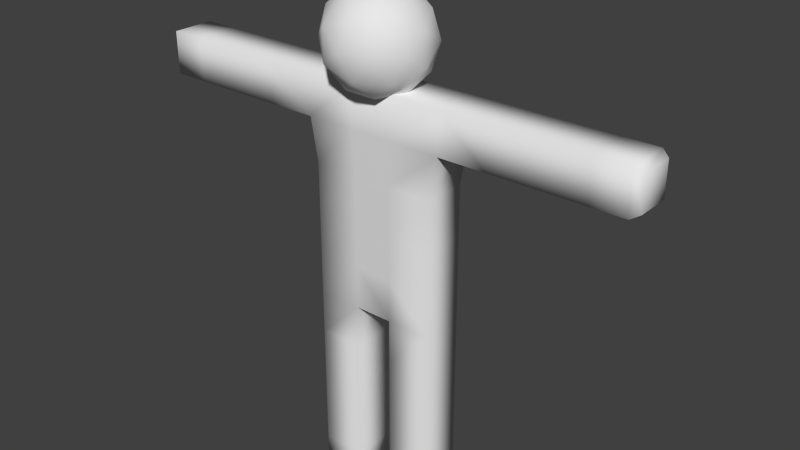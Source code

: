 # Source: StickMan_mint.blend  (saved by Blender 2.73.7; exported with 4.5.12 LTS)
import bpy
from mathutils import Matrix  # noqa: F401  (used for matrix-valued properties, if any)

bpy.ops.wm.read_factory_settings(use_empty=True)
scene = bpy.context.scene
scene.name = 'Scene'

# ---- collections
col_collection_1 = bpy.data.collections.new('Collection 1'); scene.collection.children.link(col_collection_1)

# ---- materials (node trees are filled in below, after node groups)
mat_material = bpy.data.materials.new('Material')
mat_material.alpha_threshold = 0.0
mat_material.use_transparent_shadow = False
mat_material.roughness = 0.5
mat_material.line_color = (0.0, 0.0, 0.0, 1.0)

# ---- material node trees

# ---- world
world_world = bpy.data.worlds.new('World'); scene.world = world_world
world_world.color = (0.05088, 0.05088, 0.05088)
world_world.use_sun_shadow = False
world_world.sun_shadow_jitter_overblur = 0.0
world_world.cycles.sampling_method = 'MANUAL'
world_world.cycles.sample_map_resolution = 256

# ---- meshes
me_cube = bpy.data.meshes.new('Cube')
me_cube.from_pydata([(-0.3504, -0.3022, -0.3), (-0.3504, -0.9022, -0.3), (-0.9768, -0.9022, -0.3), (-0.9768, -0.3022, -0.3), (-0.3504, -0.3022, 0.3), (-0.3504, -0.9022, 0.3), (-0.9768, -0.9022, 0.3), (-0.9768, -0.3022, 0.3), (-0.3504, 0.2978, -0.3), (-0.9768, 0.2978, -0.3), (-0.3504, 0.2978, 0.3), (-0.9768, 0.2978, 0.3), (-0.3504, 0.8978, -0.3), (-0.9768, 0.8978, -0.3), (-0.3504, 0.8978, 0.3), (-0.9768, 0.8978, 0.3), (-0.3504, 1.498, -0.3), (-0.9768, 1.498, -0.3), (-0.3504, 1.498, 0.3), (-0.9768, 1.498, 0.3), (-0.3504, 2.098, -0.3), (-0.9768, 2.098, -0.3), (-0.3504, 2.098, 0.3), (-0.9768, 2.098, 0.3), (0.1867, 1.498, -0.3), (0.1867, 1.498, 0.3), (0.1867, 2.098, -0.3), (0.1867, 2.098, 0.3), (0.8131, 1.498, -0.3), (0.8131, 1.498, 0.3), (0.8131, 2.098, -0.3), (0.8131, 2.098, 0.3), (0.1867, 0.8978, -0.3), (0.1867, 0.8978, 0.3), (0.8131, 0.8978, -0.3), (0.8131, 0.8978, 0.3), (0.1867, 0.2978, -0.3), (0.1867, 0.2978, 0.3), (0.8131, 0.2978, -0.3), (0.8131, 0.2978, 0.3), (0.1867, -0.3022, -0.3), (0.1867, -0.3022, 0.3), (0.8131, -0.3022, -0.3), (0.8131, -0.3022, 0.3), (0.1867, -0.9022, -0.3), (0.1867, -0.9022, 0.3), (0.8131, -0.9022, -0.3), (0.8131, -0.9022, 0.3), (-0.3504, 2.698, -0.3), (-0.9768, 2.698, -0.3), (-0.3504, 2.698, 0.3), (-0.9768, 2.698, 0.3), (0.1867, 2.698, -0.3), (0.1867, 2.698, 0.3), (0.8131, 2.698, -0.3), (0.8131, 2.698, 0.3), (-0.3551, 3.398, -0.3), (-0.976, 3.398, -0.3), (-0.3504, 3.398, 0.3), (-0.9768, 3.398, 0.3), (0.2011, 3.398, -0.3), (0.1867, 3.398, 0.3), (0.8131, 3.398, -0.3), (0.8131, 3.398, 0.3), (-0.3838, 3.998, -0.3), (-1.084, 3.998, -0.3), (-0.3838, 3.998, 0.3), (-1.084, 3.998, 0.3), (0.2162, 3.998, -0.3), (0.2162, 3.998, 0.3), (0.916, 3.998, -0.3), (0.916, 3.998, 0.3), (-0.3838, 4.598, -0.3), (-1.084, 4.598, -0.3), (-0.3838, 4.598, 0.3), (-1.084, 4.598, 0.3), (0.2162, 4.598, -0.3), (0.2162, 4.598, 0.3), (0.916, 4.598, -0.3), (0.916, 4.598, 0.3), (-1.75, 3.998, -0.3), (-1.75, 3.998, 0.3), (-1.75, 4.598, -0.3), (-1.75, 4.598, 0.3), (-2.417, 3.998, -0.3), (-2.417, 3.998, 0.3), (-2.417, 4.598, -0.3), (-2.417, 4.598, 0.3), (-3.083, 3.998, -0.3), (-3.083, 3.998, 0.3), (-3.083, 4.598, -0.3), (-3.083, 4.598, 0.3), (-3.67, 4.094, -0.2042), (-3.67, 4.094, 0.2042), (-3.67, 4.502, -0.2042), (-3.67, 4.502, 0.2042), (1.582, 3.998, -0.3), (1.582, 3.998, 0.3), (1.582, 4.598, -0.3), (1.582, 4.598, 0.3), (2.249, 3.998, -0.3), (2.249, 3.998, 0.3), (2.249, 4.598, -0.3), (2.249, 4.598, 0.3), (2.915, 3.998, -0.3), (2.915, 3.998, 0.3), (2.915, 4.598, -0.3), (2.915, 4.598, 0.3), (3.503, 4.061, -0.2364), (3.503, 4.061, 0.2364), (3.503, 4.534, -0.2364), (3.503, 4.534, 0.2364), (-0.3504, -1.502, -0.3), (-0.9768, -1.502, -0.3), (-0.3504, -1.502, 0.3), (-0.9768, -1.502, 0.3), (0.1867, -1.502, -0.3), (0.1867, -1.502, 0.3), (0.8131, -1.502, -0.3), (0.8131, -1.502, 0.3), (-0.1048, 5.164, -0.6162), (0.4223, 4.781, -0.2135), (-0.3061, 4.544, -0.2135), (-0.7563, 5.164, -0.2135), (-0.3061, 5.783, -0.2135), (0.4223, 5.547, -0.2135), (0.09656, 4.544, 0.438), (-0.6319, 4.781, 0.438), (-0.6319, 5.547, 0.438), (0.09656, 5.783, 0.438), (0.5467, 5.164, 0.438), (-0.1048, 5.164, 0.8406), (-0.2231, 4.8, -0.5074), (0.205, 4.939, -0.5074), (0.08671, 4.575, -0.2707), (0.5149, 5.164, -0.2707), (0.205, 5.389, -0.5074), (-0.4877, 5.164, -0.5074), (-0.6061, 4.8, -0.2707), (-0.2231, 5.528, -0.5074), (-0.6061, 5.528, -0.2707), (0.08671, 5.753, -0.2707), (0.588, 4.939, 0.1122), (0.588, 5.389, 0.1122), (-0.1048, 4.435, 0.1122), (0.3234, 4.575, 0.1122), (-0.7975, 4.939, 0.1122), (-0.5329, 4.575, 0.1122), (-0.5329, 5.753, 0.1122), (-0.7975, 5.389, 0.1122), (0.3234, 5.753, 0.1122), (-0.1048, 5.892, 0.1122), (0.3965, 4.8, 0.4952), (-0.2962, 4.575, 0.4952), (-0.7244, 5.164, 0.4952), (-0.2962, 5.753, 0.4952), (0.3965, 5.528, 0.4952), (0.01357, 4.8, 0.7319), (0.2782, 5.164, 0.7319), (-0.4146, 4.939, 0.7319), (-0.4146, 5.389, 0.7319), (0.01357, 5.528, 0.7319), (-3.565, 4.598, -0.3), (-3.565, 3.998, -0.3), (-3.565, 3.998, 0.3), (-3.565, 4.598, 0.3), (3.393, 3.998, -0.3), (3.393, 4.598, -0.3), (3.393, 4.598, 0.3), (3.393, 3.998, 0.3)], [], [(0, 1, 2, 3), (4, 7, 6, 5), (0, 4, 5, 1), (44, 46, 118, 116), (2, 6, 7, 3), (7, 4, 10, 11), (11, 10, 14, 15), (3, 7, 11, 9), (4, 0, 8, 10), (0, 3, 9, 8), (15, 14, 18, 19), (9, 11, 15, 13), (10, 8, 12, 14), (8, 9, 13, 12), (19, 18, 22, 23), (13, 15, 19, 17), (14, 12, 16, 18), (12, 13, 17, 16), (31, 30, 54, 55), (17, 19, 23, 21), (16, 20, 26, 24), (16, 17, 21, 20), (24, 26, 30, 28), (22, 18, 25, 27), (30, 26, 52, 54), (18, 16, 24, 25), (29, 28, 30, 31), (27, 25, 29, 31), (27, 31, 55, 53), (29, 25, 33, 35), (35, 33, 37, 39), (24, 28, 34, 32), (28, 29, 35, 34), (25, 24, 32, 33), (39, 37, 41, 43), (32, 34, 38, 36), (34, 35, 39, 38), (33, 32, 36, 37), (43, 41, 45, 47), (36, 38, 42, 40), (38, 39, 43, 42), (37, 36, 40, 41), (47, 45, 117, 119), (40, 42, 46, 44), (42, 43, 47, 46), (41, 40, 44, 45), (55, 54, 62, 63), (54, 52, 60, 62), (53, 55, 63, 61), (22, 27, 53, 50), (26, 20, 48, 52), (23, 22, 50, 51), (21, 23, 51, 49), (20, 21, 49, 48), (63, 62, 70, 71), (62, 60, 68, 70), (61, 63, 71, 69), (50, 53, 61, 58), (52, 48, 56, 60), (51, 50, 58, 59), (49, 51, 59, 57), (48, 49, 57, 56), (70, 78, 98, 96), (70, 68, 76, 78), (69, 71, 79, 77), (58, 61, 69, 66), (60, 56, 64, 68), (59, 58, 66, 67), (57, 59, 67, 65), (56, 57, 65, 64), (74, 72, 73, 75), (72, 74, 77, 76), (76, 77, 79, 78), (66, 69, 77, 74), (68, 64, 72, 76), (67, 66, 74, 75), (73, 65, 80, 82), (64, 65, 73, 72), (82, 80, 84, 86), (67, 75, 83, 81), (75, 73, 82, 83), (65, 67, 81, 80), (86, 84, 88, 90), (81, 83, 87, 85), (83, 82, 86, 87), (80, 81, 85, 84), (162, 163, 92, 94), (85, 87, 91, 89), (87, 86, 90, 91), (84, 85, 89, 88), (92, 93, 95, 94), (164, 165, 95, 93), (165, 162, 94, 95), (163, 164, 93, 92), (96, 98, 102, 100), (78, 79, 99, 98), (71, 70, 96, 97), (79, 71, 97, 99), (100, 102, 106, 104), (98, 99, 103, 102), (97, 96, 100, 101), (99, 97, 101, 103), (166, 167, 110, 108), (102, 103, 107, 106), (101, 100, 104, 105), (103, 101, 105, 107), (109, 108, 110, 111), (167, 168, 111, 110), (169, 166, 108, 109), (168, 169, 109, 111), (112, 114, 115, 113), (117, 116, 118, 119), (46, 47, 119, 118), (45, 44, 116, 117), (5, 6, 115, 114), (6, 2, 113, 115), (1, 5, 114, 112), (2, 1, 112, 113), (120, 133, 132), (121, 133, 135), (120, 132, 137), (120, 137, 139), (120, 139, 136), (121, 135, 142), (122, 134, 144), (123, 138, 146), (124, 140, 148), (125, 141, 150), (121, 142, 145), (122, 144, 147), (123, 146, 149), (124, 148, 151), (125, 150, 143), (126, 152, 157), (127, 153, 159), (128, 154, 160), (129, 155, 161), (130, 156, 158), (132, 134, 122), (132, 133, 134), (133, 121, 134), (135, 136, 125), (135, 133, 136), (133, 120, 136), (137, 138, 123), (137, 132, 138), (132, 122, 138), (139, 140, 124), (139, 137, 140), (137, 123, 140), (136, 141, 125), (136, 139, 141), (139, 124, 141), (142, 143, 130), (142, 135, 143), (135, 125, 143), (144, 145, 126), (144, 134, 145), (134, 121, 145), (146, 147, 127), (146, 138, 147), (138, 122, 147), (148, 149, 128), (148, 140, 149), (140, 123, 149), (150, 151, 129), (150, 141, 151), (141, 124, 151), (145, 152, 126), (145, 142, 152), (142, 130, 152), (147, 153, 127), (147, 144, 153), (144, 126, 153), (149, 154, 128), (149, 146, 154), (146, 127, 154), (151, 155, 129), (151, 148, 155), (148, 128, 155), (143, 156, 130), (143, 150, 156), (150, 129, 156), (157, 158, 131), (157, 152, 158), (152, 130, 158), (159, 157, 131), (159, 153, 157), (153, 126, 157), (160, 159, 131), (160, 154, 159), (154, 127, 159), (161, 160, 131), (161, 155, 160), (155, 128, 160), (158, 161, 131), (158, 156, 161), (156, 129, 161), (90, 88, 163, 162), (89, 91, 165, 164), (91, 90, 162, 165), (88, 89, 164, 163), (104, 106, 167, 166), (106, 107, 168, 167), (105, 104, 166, 169), (107, 105, 169, 168)])
me_cube.polygons.foreach_set('use_smooth', [True] * 206)
me_cube.materials.append(mat_material)
me_cube.use_remesh_preserve_volume = False
me_cube.use_remesh_preserve_attributes = False
me_cube.use_mirror_vertex_groups = False
me_cube.update()
arm_armature = bpy.data.armatures.new('Armature')  # bones are not reproduced

# ---- objects
ob_armature = bpy.data.objects.new('Armature', arm_armature)
ob_cube = bpy.data.objects.new('Cube', me_cube)

# ---- transforms, parenting, visibility, modifiers, constraints
ob_armature.location = (0.0, 0.0, 0.0)
ob_armature.show_in_front = True
ob_armature.lineart.crease_threshold = 0.0
ob_cube.parent = ob_armature
ob_cube.location = (0.0, 0.0, 0.0)
ob_cube.rotation_euler = (1.571, -0.0, 0.0)
ob_cube.scale = (0.4178, 0.4178, 0.4178)
ob_cube.lock_rotations_4d = False
ob_cube.empty_display_type = 'ARROWS'
ob_cube.lineart.crease_threshold = 0.0
_vg = ob_cube.vertex_groups.new(name='Hip_L')
for _i, _w in zip([20, 22, 24, 25, 26, 27, 28, 29, 30, 31, 48, 52, 53, 54, 55], [0.0, 0.0, 0.06163, 0.0574, 0.0, 0.0, 0.01937, 0.0272, 0.04963, 0.04864, 0.0, 0.0, 0.0, 0.0, 0.0]): _vg.add([_i], _w, 'REPLACE')
_vg = ob_cube.vertex_groups.new(name='Thigh_L')
for _i, _w in zip([16, 18, 24, 25, 26, 27, 28, 29, 30, 31, 32, 33, 34, 35, 36, 37, 38, 39, 40, 41, 42, 43, 53, 54, 55], [0.05716, 0.06641, 0.859, 0.8668, 0.0, 0.0, 0.7749, 0.7586, 0.0, 0.0, 0.9921, 0.9907, 0.993, 0.9909, 0.9589, 0.9496, 0.9362, 0.93, 0.03166, 0.05004, 0.06365, 0.06975, 0.001189, 0.1041, 0.1044]): _vg.add([_i], _w, 'REPLACE')
_vg = ob_cube.vertex_groups.new(name='Shin_L')
for _i, _w in zip([36, 37, 38, 39, 40, 41, 42, 43, 44, 45, 46, 47, 116, 117, 118, 119], [0.03164, 0.05002, 0.06361, 0.06971, 0.9592, 0.9499, 0.9363, 0.9302, 0.9978, 0.9968, 0.9951, 0.9942, 0.9998, 0.9996, 0.9992, 0.9992]): _vg.add([_i], _w, 'REPLACE')
_vg = ob_cube.vertex_groups.new(name='Hip_R')
for _i, _w in zip([14, 16, 17, 18, 19, 20, 21, 22, 23, 25, 26, 27, 48, 49, 50, 51], [0.0198, 0.1155, 0.0373, 0.6927, 0.08984, 0.0, 0.04021, 0.0, 0.04021, 0.04697, 0.062, 0.05247, 0.0, 0.0, 0.0, 0.0]): _vg.add([_i], _w, 'REPLACE')
_vg = ob_cube.vertex_groups.new(name='Thigh_R')
for _i, _w in zip([0, 3, 4, 7, 8, 9, 10, 11, 12, 13, 14, 15, 16, 17, 18, 19, 20, 21, 22, 23, 24, 48, 49, 50, 51], [0.03459, 0.06118, 0.05088, 0.06835, 0.9576, 0.9373, 0.9473, 0.9309, 0.9882, 0.9914, 0.9579, 0.9891, 0.6112, 0.9465, 0.02165, 0.898, 0.0, 0.0, 0.0, 0.0, 0.05448, 0.0, 0.0, 0.0, 0.0]): _vg.add([_i], _w, 'REPLACE')
_vg = ob_cube.vertex_groups.new(name='Shin_R')
for _i, _w in zip([0, 1, 2, 3, 4, 5, 6, 7, 8, 9, 10, 11, 112, 113, 114, 115], [0.9577, 0.9977, 0.9952, 0.9388, 0.949, 0.9968, 0.9944, 0.9316, 0.03379, 0.06229, 0.05091, 0.06848, 0.9998, 0.9994, 0.9996, 0.9991]): _vg.add([_i], _w, 'REPLACE')
_vg = ob_cube.vertex_groups.new(name='Spine4')
for _i, _w in zip([20, 21, 22, 23, 26, 27, 30, 31], [0.2, 0.2, 0.2, 0.2, 0.2, 0.2, 0.2, 0.2]): _vg.add([_i], _w, 'REPLACE')
_vg = ob_cube.vertex_groups.new(name='Spine3')
for _i, _w in zip([20, 21, 22, 23, 26, 27, 30, 31, 48, 49, 50, 51, 52, 53, 54, 55, 56, 57, 58, 59, 60, 61, 62, 63], [0.07496, 0.0313, 0.08086, 0.035, 0.07504, 0.08033, 0.03337, 0.03615, 0.7716, 0.5875, 0.7573, 0.5857, 0.7677, 0.7537, 0.5848, 0.583, 0.08872, 0.1294, 0.09369, 0.1298, 0.09024, 0.09442, 0.1298, 0.1304]): _vg.add([_i], _w, 'REPLACE')
_vg = ob_cube.vertex_groups.new(name='Spine2')
for _i, _w in zip([48, 49, 50, 51, 52, 53, 54, 55, 56, 57, 58, 59, 60, 61, 62, 63, 64, 65, 66, 67, 68, 69, 70, 71, 72, 74, 76, 77], [0.09801, 0.1431, 0.1035, 0.1447, 0.09936, 0.105, 0.1446, 0.1446, 0.8517, 0.6214, 0.838, 0.6279, 0.8461, 0.8382, 0.6268, 0.618, 0.7691, 0.09659, 0.7617, 0.1093, 0.7711, 0.7523, 0.1063, 0.1006, 0.03838, 0.05604, 0.03801, 0.05585]): _vg.add([_i], _w, 'REPLACE')
_vg = ob_cube.vertex_groups.new(name='Spine1')
_vg = ob_cube.vertex_groups.new(name='Shoulder_R')
for _i, _w in zip([49, 51, 56, 57, 58, 59, 64, 65, 66, 67, 72, 73, 74, 75, 76, 77, 80, 81, 82, 83, 122, 126, 132, 134, 144, 147, 153], [0.02295, 0.02149, 0.01915, 0.1884, 0.03027, 0.1799, 0.0, 0.8324, 0.0, 0.8077, 0.0, 0.9611, 0.0, 0.9462, 0.009418, 0.0251, 0.03286, 0.04326, 0.009896, 0.02475, 0.0, 0.0, 0.0, 0.0, 0.0, 0.0, 0.0]): _vg.add([_i], _w, 'REPLACE')
_vg = ob_cube.vertex_groups.new(name='Arm_R')
for _i, _w in zip([65, 67, 73, 75, 80, 81, 82, 83, 84, 85, 86, 87, 88, 89, 90, 91, 162, 163, 164, 165], [0.05533, 0.06495, 0.01091, 0.03152, 0.952, 0.9445, 0.9684, 0.9605, 0.9553, 0.9486, 0.9685, 0.9599, 0.04942, 0.0567, 0.02135, 0.03987, 0.01068, 0.02471, 0.02835, 0.01993]): _vg.add([_i], _w, 'REPLACE')
_vg = ob_cube.vertex_groups.new(name='Hand_R')
for _i, _w in zip([84, 85, 86, 87, 88, 89, 90, 91, 92, 93, 94, 95, 162, 163, 164, 165], [0.03524, 0.04748, 0.01097, 0.02699, 0.9502, 0.9431, 0.9643, 0.955, 0.9947, 0.994, 0.9976, 0.9959, 0.9809, 0.9724, 0.9686, 0.9755]): _vg.add([_i], _w, 'REPLACE')
_vg = ob_cube.vertex_groups.new(name='Shoulder_L')
for _i, _w in zip([54, 55, 60, 61, 62, 63, 68, 69, 70, 71, 72, 74, 76, 77, 78, 79, 96, 97, 98, 99, 122, 126, 134, 144, 145, 153, 157], [0.0222, 0.02394, 0.02628, 0.02725, 0.1813, 0.1889, 0.1486, 0.163, 0.814, 0.8238, 0.009602, 0.02473, 0.7241, 0.7035, 0.959, 0.9504, 0.0316, 0.04449, 0.009283, 0.02554, 0.0, 0.0, 0.0, 0.0, 0.0, 0.0, 0.0]): _vg.add([_i], _w, 'REPLACE')
_vg = ob_cube.vertex_groups.new(name='Arm_L')
for _i, _w in zip([70, 71, 78, 79, 96, 97, 98, 99, 100, 101, 102, 103, 104, 105, 106, 107, 166, 167, 168, 169], [0.06248, 0.05861, 0.01325, 0.02624, 0.9518, 0.9448, 0.969, 0.9598, 0.9553, 0.9486, 0.9685, 0.9599, 0.04933, 0.05674, 0.02136, 0.03989, 0.02467, 0.01068, 0.01994, 0.02837]): _vg.add([_i], _w, 'REPLACE')
_vg = ob_cube.vertex_groups.new(name='Hand_L')
for _i, _w in zip([100, 101, 102, 103, 104, 105, 106, 107, 108, 109, 110, 111, 166, 167, 168, 169], [0.03525, 0.04748, 0.01097, 0.02699, 0.9502, 0.9431, 0.9643, 0.955, 0.9955, 0.9934, 0.9974, 0.996, 0.9729, 0.9808, 0.9755, 0.9683]): _vg.add([_i], _w, 'REPLACE')
_vg = ob_cube.vertex_groups.new(name='Neck')
for _i, _w in zip([64, 66, 68, 69, 72, 74, 76, 77, 122, 126, 134, 144, 145, 147, 153], [0.2, 0.2, 0.2, 0.2, 0.2, 0.2, 0.06098, 0.06098, 0.2, 0.09821, 0.03109, 0.5724, 0.1093, 0.1976, 0.2]): _vg.add([_i], _w, 'REPLACE')
_vg = ob_cube.vertex_groups.new(name='Head')
_vg.add([120, 121, 122, 123, 124, 125, 126, 127, 128, 129, 130, 131, 132, 133, 134, 135, 136, 137, 138, 139, 140, 141, 142, 143, 144, 145, 146, 147, 148, 149, 150, 151, 152, 153, 154, 155, 156, 157, 158, 159, 160, 161], 1.0, 'REPLACE')
_m = ob_cube.modifiers.new('Armature', 'ARMATURE')
_m.object = ob_armature

# ---- collection membership
col_collection_1.objects.link(ob_armature)
col_collection_1.objects.link(ob_cube)

# ---- scene / render settings (as saved in the file)
scene.frame_start = 1; scene.frame_end = 20; scene.frame_set(9)
scene.render.engine = 'BLENDER_EEVEE_NEXT'
scene.render.resolution_percentage = 50
scene.render.dither_intensity = 0.0
scene.cycles.use_denoising = False
scene.cycles.samples = 10
scene.cycles.sampling_pattern = 'TABULATED_SOBOL'
scene.cycles.light_sampling_threshold = 0.0
scene.cycles.use_adaptive_sampling = False
scene.cycles.use_light_tree = False
scene.cycles.blur_glossy = 0.0
scene.cycles.volume_bounces = 1
scene.cycles.pixel_filter_type = 'GAUSSIAN'
scene.cycles.sample_clamp_indirect = 0.0
scene.view_settings.view_transform = 'Standard'
bpy.context.view_layer.update()

# ---- added for rendering (the .blend has no active camera and no usable light): camera, sun
cam_auto = bpy.data.cameras.new('AutoCamera')
cam_auto.lens = 50.0
cam_auto.sensor_width = 36.0
cam_auto.clip_end = 1000.0
ob_auto_camera = bpy.data.objects.new('AutoCamera', cam_auto)
scene.collection.objects.link(ob_auto_camera)
ob_auto_camera.location = (3.36873, -3.98412, 3.80383)
ob_auto_camera.rotation_euler = (1.09748, -7.21219e-08, 0.694738)
scene.camera = ob_auto_camera
light_auto_sun = bpy.data.lights.new('AutoSun', 'SUN')
light_auto_sun.energy = 3.0
light_auto_sun.angle = 0.0523599
ob_auto_sun = bpy.data.objects.new('AutoSun', light_auto_sun)
scene.collection.objects.link(ob_auto_sun)
ob_auto_sun.rotation_euler = (0.872665, 0.174533, 0.523599)
bpy.context.view_layer.update()
